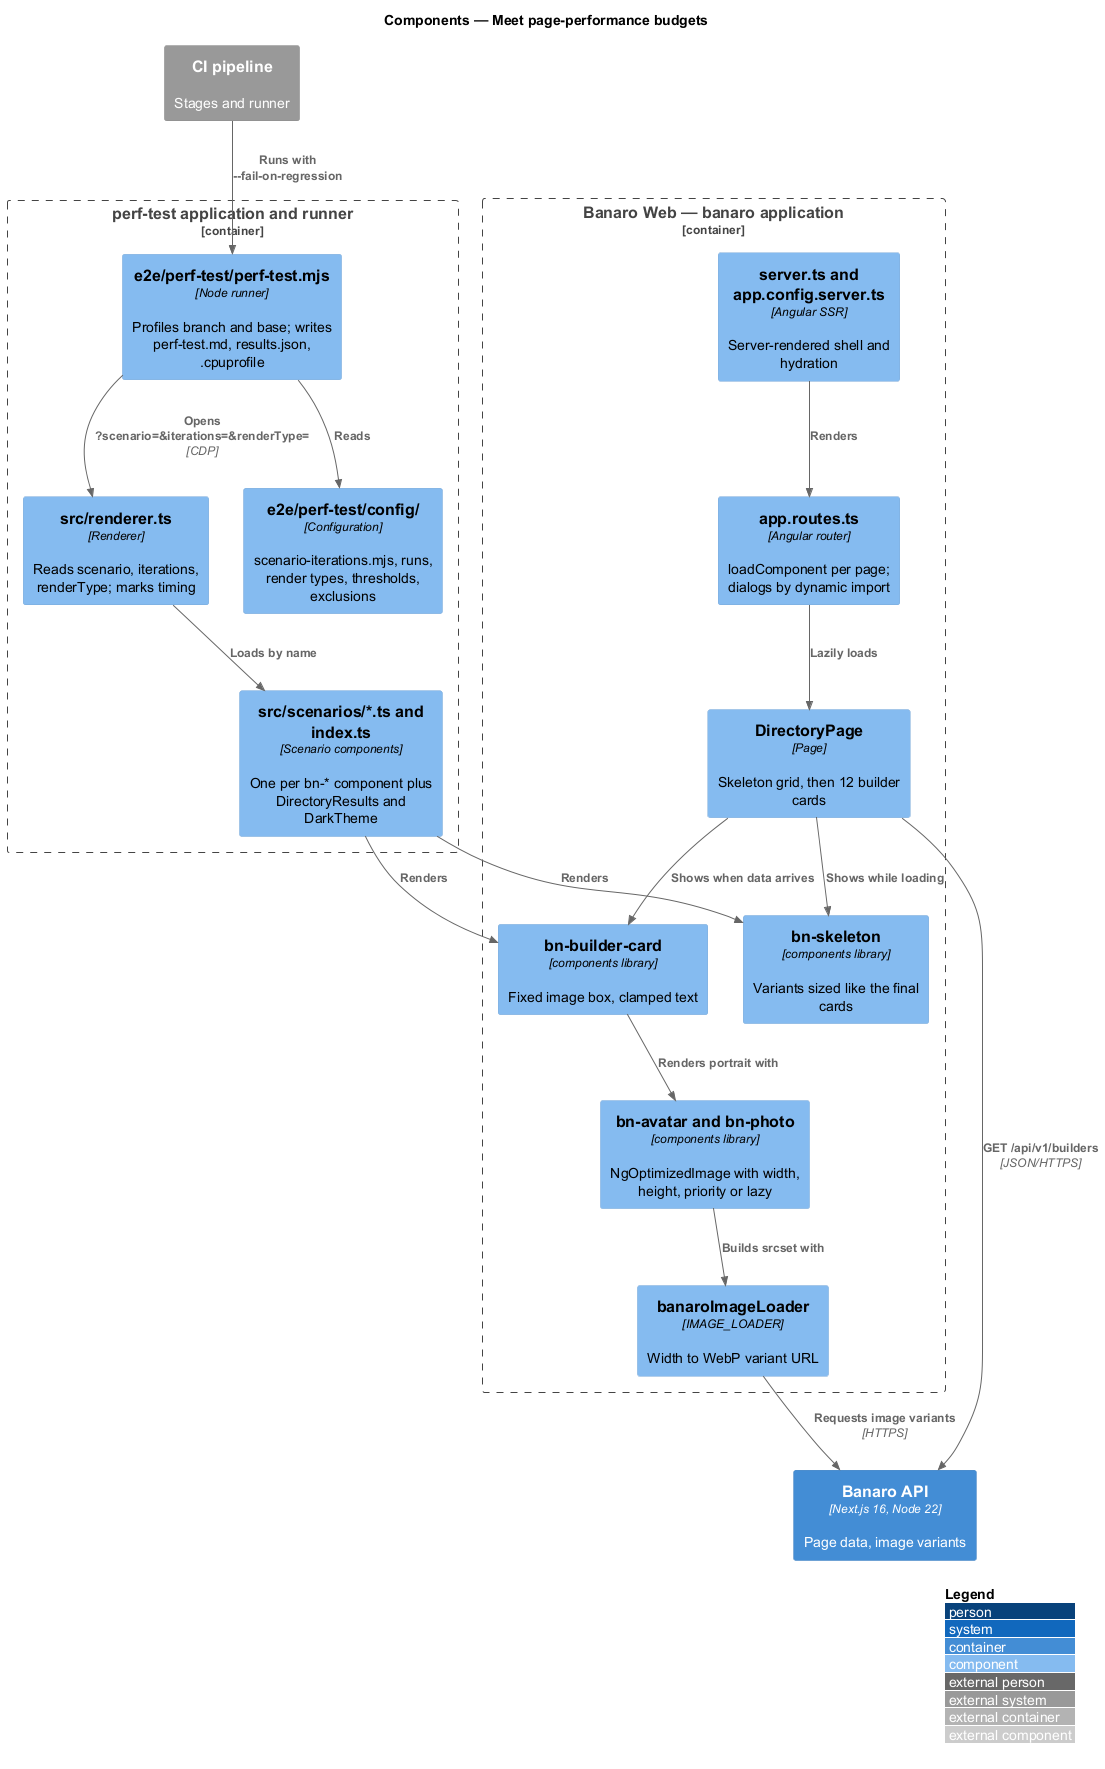

The diagram above was rendered by PlantUML. Its source (embedded in the PNG):
@startuml
!include <C4/C4_Component>
LAYOUT_WITH_LEGEND()
title Components — Meet page-performance budgets

Container(api, "Banaro API", "Next.js 16, Node 22", "Page data, image variants")
System_Ext(ci, "CI pipeline", "Stages and runner")

Container_Boundary(web, "Banaro Web — banaro application") {
  Component(routes, "app.routes.ts", "Angular router", "loadComponent per page; dialogs by dynamic import")
  Component(server, "server.ts and app.config.server.ts", "Angular SSR", "Server-rendered shell and hydration")
  Component(page, "DirectoryPage", "Page", "Skeleton grid, then 12 builder cards")
  Component(card, "bn-builder-card", "components library", "Fixed image box, clamped text")
  Component(skeleton, "bn-skeleton", "components library", "Variants sized like the final cards")
  Component(image, "bn-avatar and bn-photo", "components library", "NgOptimizedImage with width, height, priority or lazy")
  Component(loader, "banaroImageLoader", "IMAGE_LOADER", "Width to WebP variant URL")
}

Container_Boundary(perf, "perf-test application and runner") {
  Component(scenarios, "src/scenarios/*.ts and index.ts", "Scenario components", "One per bn-* component plus DirectoryResults and DarkTheme")
  Component(renderer, "src/renderer.ts", "Renderer", "Reads scenario, iterations, renderType; marks timing")
  Component(runner, "e2e/perf-test/perf-test.mjs", "Node runner", "Profiles branch and base; writes perf-test.md, results.json, .cpuprofile")
  Component(config, "e2e/perf-test/config/", "Configuration", "scenario-iterations.mjs, runs, render types, thresholds, exclusions")
}

Rel(routes, page, "Lazily loads")
Rel(server, routes, "Renders")
Rel(page, skeleton, "Shows while loading")
Rel(page, card, "Shows when data arrives")
Rel(card, image, "Renders portrait with")
Rel(image, loader, "Builds srcset with")
Rel(page, api, "GET /api/v1/builders", "JSON/HTTPS")
Rel(loader, api, "Requests image variants", "HTTPS")
Rel(renderer, scenarios, "Loads by name")
Rel(scenarios, card, "Renders")
Rel(scenarios, skeleton, "Renders")
Rel(runner, renderer, "Opens ?scenario=&iterations=&renderType=", "CDP")
Rel(runner, config, "Reads")
Rel(ci, runner, "Runs with --fail-on-regression")
@enduml